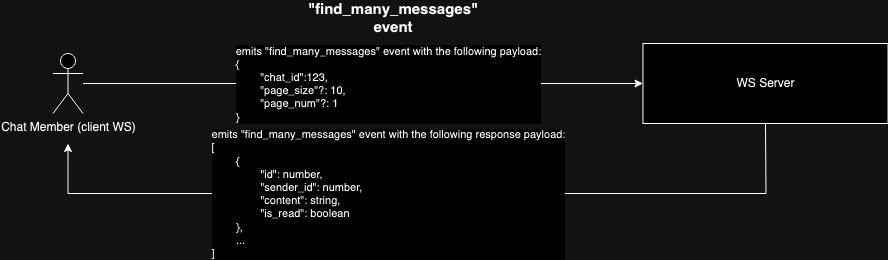

The diagram above was exported from draw.io. Its source (the exported page's mxGraphModel, read from the mxfile embedded in the PNG):
<mxGraphModel dx="1153" dy="1875" grid="1" gridSize="10" guides="1" tooltips="1" connect="1" arrows="1" fold="1" page="1" pageScale="1" pageWidth="850" pageHeight="1100" math="0" shadow="0">
  <root>
    <mxCell id="0" />
    <mxCell id="1" parent="0" />
    <mxCell id="2" value="Chat Member (client WS)" style="shape=umlActor;verticalLabelPosition=bottom;verticalAlign=top;html=1;outlineConnect=0;" vertex="1" parent="1">
      <mxGeometry x="77.5" y="2370" width="30" height="60" as="geometry" />
    </mxCell>
    <mxCell id="3" value="&lt;div&gt;WS Server&lt;/div&gt;" style="rounded=0;whiteSpace=wrap;html=1;" vertex="1" parent="1">
      <mxGeometry x="667.5" y="2360" width="245" height="80" as="geometry" />
    </mxCell>
    <mxCell id="4" value="" style="endArrow=classic;startArrow=none;html=1;rounded=0;entryX=0;entryY=0.5;entryDx=0;entryDy=0;startFill=0;" edge="1" source="2" target="3" parent="1">
      <mxGeometry width="50" height="50" relative="1" as="geometry">
        <mxPoint x="452.5" y="2570" as="sourcePoint" />
        <mxPoint x="502.5" y="2520" as="targetPoint" />
      </mxGeometry>
    </mxCell>
    <mxCell id="5" value="&lt;div&gt;emits &quot;find_many_messages&quot; event with the following payload:&lt;/div&gt;&lt;div align=&quot;left&quot;&gt;{&lt;/div&gt;&lt;div align=&quot;left&quot;&gt;&lt;span style=&quot;white-space: pre;&quot;&gt;&#09;&lt;/span&gt;&quot;chat_id&quot;:123,&lt;/div&gt;&lt;div align=&quot;left&quot;&gt;&lt;span style=&quot;white-space: pre;&quot;&gt;&#09;&lt;/span&gt;&quot;page_size&quot;?: 10,&lt;/div&gt;&lt;div align=&quot;left&quot;&gt;&lt;span style=&quot;white-space: pre;&quot;&gt;&#09;&lt;/span&gt;&quot;page_num&quot;?: 1&lt;br&gt;&lt;/div&gt;&lt;div align=&quot;left&quot;&gt;}&lt;br&gt;&lt;/div&gt;" style="edgeLabel;html=1;align=center;verticalAlign=middle;resizable=0;points=[];" vertex="1" connectable="0" parent="4">
      <mxGeometry x="-0.1378" y="1" relative="1" as="geometry">
        <mxPoint x="64" y="1" as="offset" />
      </mxGeometry>
    </mxCell>
    <mxCell id="6" value="" style="endArrow=classic;html=1;rounded=0;exitX=0.5;exitY=1;exitDx=0;exitDy=0;" edge="1" source="3" parent="1">
      <mxGeometry width="50" height="50" relative="1" as="geometry">
        <mxPoint x="317.5" y="2480" as="sourcePoint" />
        <mxPoint x="92.5" y="2460" as="targetPoint" />
        <Array as="points">
          <mxPoint x="790.5" y="2510" />
          <mxPoint x="92.5" y="2510" />
        </Array>
      </mxGeometry>
    </mxCell>
    <mxCell id="7" value="&lt;div&gt;emits &quot;find_many_messages&quot; event with the following response payload:&lt;/div&gt;&lt;div align=&quot;left&quot;&gt;[&lt;br&gt;&lt;/div&gt;&lt;div align=&quot;left&quot;&gt;&lt;span style=&quot;white-space: pre;&quot;&gt;&#09;&lt;/span&gt;{&lt;/div&gt;&lt;div align=&quot;left&quot;&gt;&lt;span style=&quot;white-space: pre;&quot;&gt;&#09;&lt;/span&gt;&lt;span style=&quot;white-space: pre;&quot;&gt;&#09;&lt;/span&gt;&quot;id&quot;: number,&lt;/div&gt;&lt;div align=&quot;left&quot;&gt;&lt;span style=&quot;white-space: pre;&quot;&gt;&#09;&lt;/span&gt;&lt;span style=&quot;white-space: pre;&quot;&gt;&#09;&lt;/span&gt;&quot;sender_id&quot;: number,&lt;/div&gt;&lt;div align=&quot;left&quot;&gt;&lt;span style=&quot;white-space: pre;&quot;&gt;&#09;&lt;span style=&quot;white-space: pre;&quot;&gt;&#09;&lt;/span&gt;&lt;/span&gt;&quot;content&quot;: string,&lt;/div&gt;&lt;div align=&quot;left&quot;&gt;&lt;span style=&quot;white-space: pre;&quot;&gt;&lt;span style=&quot;white-space: pre;&quot;&gt;&#09;&lt;span style=&quot;white-space: pre;&quot;&gt;&#09;&lt;/span&gt;&lt;/span&gt;&quot;is_read&quot;: boolean&lt;/span&gt;&lt;/div&gt;&lt;div align=&quot;left&quot;&gt;&lt;span style=&quot;white-space: pre;&quot;&gt;&#09;&lt;/span&gt;},&lt;/div&gt;&lt;div align=&quot;left&quot;&gt;&lt;span style=&quot;white-space: pre;&quot;&gt;&#09;&lt;/span&gt;...&lt;br&gt;&lt;/div&gt;&lt;div align=&quot;left&quot;&gt;]&lt;br&gt;&lt;/div&gt;" style="edgeLabel;html=1;align=center;verticalAlign=middle;resizable=0;points=[];" vertex="1" connectable="0" parent="6">
      <mxGeometry x="0.1304" relative="1" as="geometry">
        <mxPoint x="14" as="offset" />
      </mxGeometry>
    </mxCell>
    <mxCell id="8" value="&lt;b&gt;&lt;font style=&quot;font-size: 15px;&quot;&gt;&quot;find_many_messages&quot; event&lt;/font&gt;&lt;/b&gt;" style="text;html=1;align=center;verticalAlign=middle;whiteSpace=wrap;rounded=0;" vertex="1" parent="1">
      <mxGeometry x="322.5" y="2320" width="190" height="30" as="geometry" />
    </mxCell>
  </root>
</mxGraphModel>